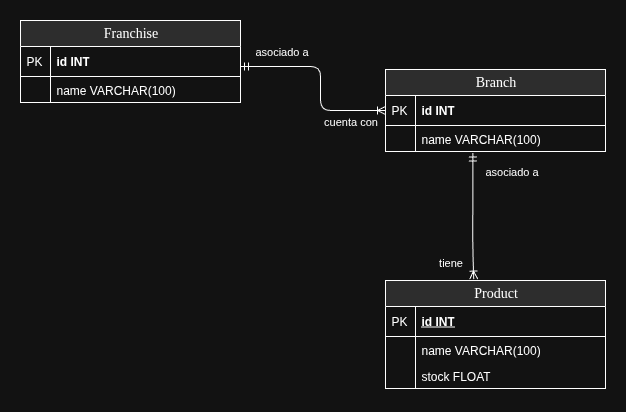

The diagram above was exported from draw.io. Its source (the exported page's mxGraphModel, read from the mxfile embedded in the PNG):
<mxGraphModel dx="2305" dy="1456" grid="1" gridSize="10" guides="1" tooltips="1" connect="1" arrows="1" fold="1" page="1" pageScale="1" pageWidth="1100" pageHeight="850" background="none" math="0" shadow="0">
  <root>
    <mxCell id="0" />
    <mxCell id="1" parent="0" />
    <mxCell id="2e49270ec7c68f3f-55" value="" style="edgeStyle=orthogonalEdgeStyle;html=1;endArrow=ERoneToMany;startArrow=ERmandOne;labelBackgroundColor=none;fontFamily=Verdana;fontSize=14;entryX=0;entryY=0.5;entryDx=0;entryDy=0;" parent="1" source="2e49270ec7c68f3f-81" target="P17Ub1jx5JwQphSxIlmQ-4" edge="1">
      <mxGeometry width="100" height="100" relative="1" as="geometry">
        <mxPoint x="-500" y="-380" as="sourcePoint" />
        <mxPoint x="-530" y="-540" as="targetPoint" />
        <Array as="points">
          <mxPoint x="-570" y="-584" />
          <mxPoint x="-570" y="-540" />
        </Array>
      </mxGeometry>
    </mxCell>
    <mxCell id="P17Ub1jx5JwQphSxIlmQ-18" value="cuenta con" style="edgeLabel;html=1;align=center;verticalAlign=middle;resizable=0;points=[];" parent="2e49270ec7c68f3f-55" vertex="1" connectable="0">
      <mxGeometry x="0.6719" y="-3" relative="1" as="geometry">
        <mxPoint x="-4" y="7" as="offset" />
      </mxGeometry>
    </mxCell>
    <mxCell id="P17Ub1jx5JwQphSxIlmQ-19" value="asociado a" style="edgeLabel;html=1;align=center;verticalAlign=middle;resizable=0;points=[];" parent="2e49270ec7c68f3f-55" vertex="1" connectable="0">
      <mxGeometry x="-0.6521" y="-2" relative="1" as="geometry">
        <mxPoint x="7" y="-18" as="offset" />
      </mxGeometry>
    </mxCell>
    <mxCell id="2e49270ec7c68f3f-80" value="Franchise" style="swimlane;html=1;fontStyle=0;childLayout=stackLayout;horizontal=1;startSize=26;fillColor=#e0e0e0;horizontalStack=0;resizeParent=1;resizeLast=0;collapsible=1;marginBottom=0;swimlaneFillColor=#ffffff;align=center;rounded=0;shadow=0;comic=0;labelBackgroundColor=none;strokeWidth=1;fontFamily=Verdana;fontSize=14" parent="1" vertex="1">
      <mxGeometry x="-870" y="-630" width="220" height="82" as="geometry" />
    </mxCell>
    <mxCell id="2e49270ec7c68f3f-81" value="&lt;font style=&quot;&quot;&gt;id INT&lt;/font&gt;" style="shape=partialRectangle;top=0;left=0;right=0;bottom=1;html=1;align=left;verticalAlign=middle;fillColor=none;spacingLeft=34;spacingRight=4;whiteSpace=wrap;overflow=hidden;rotatable=0;points=[[0,0.5],[1,0.5]];portConstraint=eastwest;dropTarget=0;fontStyle=1;" parent="2e49270ec7c68f3f-80" vertex="1">
      <mxGeometry y="26" width="220" height="30" as="geometry" />
    </mxCell>
    <mxCell id="2e49270ec7c68f3f-82" value="PK" style="shape=partialRectangle;top=0;left=0;bottom=0;html=1;fillColor=none;align=left;verticalAlign=middle;spacingLeft=4;spacingRight=4;whiteSpace=wrap;overflow=hidden;rotatable=0;points=[];portConstraint=eastwest;part=1;" parent="2e49270ec7c68f3f-81" vertex="1" connectable="0">
      <mxGeometry width="30" height="30" as="geometry" />
    </mxCell>
    <mxCell id="2e49270ec7c68f3f-83" value="name VARCHAR(100)" style="shape=partialRectangle;top=0;left=0;right=0;bottom=0;html=1;align=left;verticalAlign=top;fillColor=none;spacingLeft=34;spacingRight=4;whiteSpace=wrap;overflow=hidden;rotatable=0;points=[[0,0.5],[1,0.5]];portConstraint=eastwest;dropTarget=0;" parent="2e49270ec7c68f3f-80" vertex="1">
      <mxGeometry y="56" width="220" height="26" as="geometry" />
    </mxCell>
    <mxCell id="2e49270ec7c68f3f-84" value="" style="shape=partialRectangle;top=0;left=0;bottom=0;html=1;fillColor=none;align=left;verticalAlign=top;spacingLeft=4;spacingRight=4;whiteSpace=wrap;overflow=hidden;rotatable=0;points=[];portConstraint=eastwest;part=1;" parent="2e49270ec7c68f3f-83" vertex="1" connectable="0">
      <mxGeometry width="30" height="26" as="geometry" />
    </mxCell>
    <mxCell id="P17Ub1jx5JwQphSxIlmQ-3" value="Branch" style="swimlane;html=1;fontStyle=0;childLayout=stackLayout;horizontal=1;startSize=26;fillColor=#e0e0e0;horizontalStack=0;resizeParent=1;resizeLast=0;collapsible=1;marginBottom=0;swimlaneFillColor=#ffffff;align=center;rounded=0;shadow=0;comic=0;labelBackgroundColor=none;strokeWidth=1;fontFamily=Verdana;fontSize=14" parent="1" vertex="1">
      <mxGeometry x="-505" y="-581" width="220" height="82" as="geometry" />
    </mxCell>
    <mxCell id="P17Ub1jx5JwQphSxIlmQ-4" value="id INT" style="shape=partialRectangle;top=0;left=0;right=0;bottom=1;html=1;align=left;verticalAlign=middle;fillColor=none;spacingLeft=34;spacingRight=4;whiteSpace=wrap;overflow=hidden;rotatable=0;points=[[0,0.5],[1,0.5]];portConstraint=eastwest;dropTarget=0;fontStyle=1;" parent="P17Ub1jx5JwQphSxIlmQ-3" vertex="1">
      <mxGeometry y="26" width="220" height="30" as="geometry" />
    </mxCell>
    <mxCell id="P17Ub1jx5JwQphSxIlmQ-5" value="PK" style="shape=partialRectangle;top=0;left=0;bottom=0;html=1;fillColor=none;align=left;verticalAlign=middle;spacingLeft=4;spacingRight=4;whiteSpace=wrap;overflow=hidden;rotatable=0;points=[];portConstraint=eastwest;part=1;" parent="P17Ub1jx5JwQphSxIlmQ-4" vertex="1" connectable="0">
      <mxGeometry width="30" height="30" as="geometry" />
    </mxCell>
    <mxCell id="P17Ub1jx5JwQphSxIlmQ-6" value="name VARCHAR(100)" style="shape=partialRectangle;top=0;left=0;right=0;bottom=0;html=1;align=left;verticalAlign=top;fillColor=none;spacingLeft=34;spacingRight=4;whiteSpace=wrap;overflow=hidden;rotatable=0;points=[[0,0.5],[1,0.5]];portConstraint=eastwest;dropTarget=0;" parent="P17Ub1jx5JwQphSxIlmQ-3" vertex="1">
      <mxGeometry y="56" width="220" height="26" as="geometry" />
    </mxCell>
    <mxCell id="P17Ub1jx5JwQphSxIlmQ-7" value="" style="shape=partialRectangle;top=0;left=0;bottom=0;html=1;fillColor=none;align=left;verticalAlign=top;spacingLeft=4;spacingRight=4;whiteSpace=wrap;overflow=hidden;rotatable=0;points=[];portConstraint=eastwest;part=1;" parent="P17Ub1jx5JwQphSxIlmQ-6" connectable="0" vertex="1">
      <mxGeometry width="30" height="26" as="geometry" />
    </mxCell>
    <mxCell id="P17Ub1jx5JwQphSxIlmQ-20" value="Product" style="swimlane;html=1;fontStyle=0;childLayout=stackLayout;horizontal=1;startSize=26;fillColor=#e0e0e0;horizontalStack=0;resizeParent=1;resizeLast=0;collapsible=1;marginBottom=0;swimlaneFillColor=#ffffff;align=center;rounded=0;shadow=0;comic=0;labelBackgroundColor=none;strokeWidth=1;fontFamily=Verdana;fontSize=14" parent="1" vertex="1">
      <mxGeometry x="-505" y="-370" width="220" height="108" as="geometry" />
    </mxCell>
    <mxCell id="P17Ub1jx5JwQphSxIlmQ-21" value="id INT" style="shape=partialRectangle;top=0;left=0;right=0;bottom=1;html=1;align=left;verticalAlign=middle;fillColor=none;spacingLeft=34;spacingRight=4;whiteSpace=wrap;overflow=hidden;rotatable=0;points=[[0,0.5],[1,0.5]];portConstraint=eastwest;dropTarget=0;fontStyle=5;" parent="P17Ub1jx5JwQphSxIlmQ-20" vertex="1">
      <mxGeometry y="26" width="220" height="30" as="geometry" />
    </mxCell>
    <mxCell id="P17Ub1jx5JwQphSxIlmQ-22" value="PK" style="shape=partialRectangle;top=0;left=0;bottom=0;html=1;fillColor=none;align=left;verticalAlign=middle;spacingLeft=4;spacingRight=4;whiteSpace=wrap;overflow=hidden;rotatable=0;points=[];portConstraint=eastwest;part=1;" parent="P17Ub1jx5JwQphSxIlmQ-21" vertex="1" connectable="0">
      <mxGeometry width="30" height="30" as="geometry" />
    </mxCell>
    <mxCell id="P17Ub1jx5JwQphSxIlmQ-23" value="name VARCHAR(100)" style="shape=partialRectangle;top=0;left=0;right=0;bottom=0;html=1;align=left;verticalAlign=top;fillColor=none;spacingLeft=34;spacingRight=4;whiteSpace=wrap;overflow=hidden;rotatable=0;points=[[0,0.5],[1,0.5]];portConstraint=eastwest;dropTarget=0;" parent="P17Ub1jx5JwQphSxIlmQ-20" vertex="1">
      <mxGeometry y="56" width="220" height="26" as="geometry" />
    </mxCell>
    <mxCell id="P17Ub1jx5JwQphSxIlmQ-24" value="" style="shape=partialRectangle;top=0;left=0;bottom=0;html=1;fillColor=none;align=left;verticalAlign=top;spacingLeft=4;spacingRight=4;whiteSpace=wrap;overflow=hidden;rotatable=0;points=[];portConstraint=eastwest;part=1;" parent="P17Ub1jx5JwQphSxIlmQ-23" vertex="1" connectable="0">
      <mxGeometry width="30" height="26" as="geometry" />
    </mxCell>
    <mxCell id="P17Ub1jx5JwQphSxIlmQ-27" value="stock FLOAT" style="shape=partialRectangle;top=0;left=0;right=0;bottom=0;html=1;align=left;verticalAlign=top;fillColor=none;spacingLeft=34;spacingRight=4;whiteSpace=wrap;overflow=hidden;rotatable=0;points=[[0,0.5],[1,0.5]];portConstraint=eastwest;dropTarget=0;" parent="P17Ub1jx5JwQphSxIlmQ-20" vertex="1">
      <mxGeometry y="82" width="220" height="26" as="geometry" />
    </mxCell>
    <mxCell id="P17Ub1jx5JwQphSxIlmQ-28" value="" style="shape=partialRectangle;top=0;left=0;bottom=0;html=1;fillColor=none;align=left;verticalAlign=top;spacingLeft=4;spacingRight=4;whiteSpace=wrap;overflow=hidden;rotatable=0;points=[];portConstraint=eastwest;part=1;" parent="P17Ub1jx5JwQphSxIlmQ-27" vertex="1" connectable="0">
      <mxGeometry width="30" height="26" as="geometry" />
    </mxCell>
    <mxCell id="P17Ub1jx5JwQphSxIlmQ-96" value="" style="edgeStyle=orthogonalEdgeStyle;html=1;endArrow=ERoneToMany;startArrow=ERmandOne;labelBackgroundColor=none;fontFamily=Verdana;fontSize=14;exitX=0.397;exitY=1.058;exitDx=0;exitDy=0;exitPerimeter=0;entryX=0.401;entryY=-0.013;entryDx=0;entryDy=0;entryPerimeter=0;" parent="1" source="P17Ub1jx5JwQphSxIlmQ-6" target="P17Ub1jx5JwQphSxIlmQ-20" edge="1">
      <mxGeometry width="100" height="100" relative="1" as="geometry">
        <mxPoint x="-360" y="-470" as="sourcePoint" />
        <mxPoint x="-418" y="-400" as="targetPoint" />
        <Array as="points">
          <mxPoint x="-418" y="-400" />
          <mxPoint x="-417" y="-400" />
        </Array>
      </mxGeometry>
    </mxCell>
    <mxCell id="P17Ub1jx5JwQphSxIlmQ-97" value="tiene" style="edgeLabel;html=1;align=center;verticalAlign=middle;resizable=0;points=[];" parent="P17Ub1jx5JwQphSxIlmQ-96" connectable="0" vertex="1">
      <mxGeometry x="0.6719" y="-3" relative="1" as="geometry">
        <mxPoint x="-20" y="3" as="offset" />
      </mxGeometry>
    </mxCell>
    <mxCell id="P17Ub1jx5JwQphSxIlmQ-98" value="asociado a" style="edgeLabel;html=1;align=center;verticalAlign=middle;resizable=0;points=[];" parent="P17Ub1jx5JwQphSxIlmQ-96" connectable="0" vertex="1">
      <mxGeometry x="-0.6521" y="-2" relative="1" as="geometry">
        <mxPoint x="40" y="-4" as="offset" />
      </mxGeometry>
    </mxCell>
  </root>
</mxGraphModel>